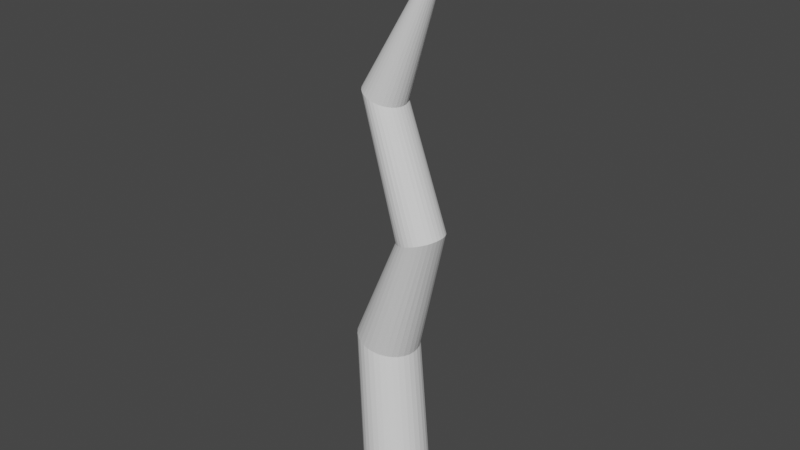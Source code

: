 # Source: branches.blend  (saved by Blender 3.1.7; exported with 4.5.12 LTS)
import bpy
from mathutils import Matrix  # noqa: F401  (used for matrix-valued properties, if any)

bpy.ops.wm.read_factory_settings(use_empty=True)
scene = bpy.context.scene
scene.name = 'Scene'

# ---- world
world_world = bpy.data.worlds.new('World'); scene.world = world_world
world_world.use_nodes = True; world_world.node_tree.nodes.clear()
_N = world_world.node_tree.nodes; _L = world_world.node_tree.links
n0 = _N.new('ShaderNodeOutputWorld'); n0.name = 'World Output'; n0.location = (300, 300)
n1 = _N.new('ShaderNodeBackground'); n1.name = 'Background'; n1.location = (10, 300)
n1.inputs[0].default_value = (0.05088, 0.05088, 0.05088, 1.0)
_L.new(n1.outputs[0], n0.inputs[0])
n0.is_active_output = True
world_world.color = (0.05088, 0.05088, 0.05088)
world_world.use_sun_shadow = False
world_world.sun_shadow_jitter_overblur = 0.0

# ---- meshes
me_cylinder = bpy.data.meshes.new('Cylinder')
me_cylinder.from_pydata([(3.542e-08, 0.2521, 0.009495), (-0.203, 0.3711, 1.298), (0.04918, 0.2472, 0.009495), (-0.1578, 0.3665, 1.288), (0.09646, 0.2329, 0.009495), (-0.1144, 0.353, 1.278), (0.14, 0.2096, 0.009495), (-0.07445, 0.3311, 1.269), (0.1782, 0.1782, 0.009495), (-0.03939, 0.3016, 1.261), (0.2096, 0.14, 0.009495), (-0.01061, 0.2656, 1.255), (0.2329, 0.09646, 0.009495), (0.01077, 0.2246, 1.25), (0.2472, 0.04918, 0.009495), (0.02393, 0.1801, 1.247), (0.2521, -2.661e-08, 0.009495), (0.02838, 0.1339, 1.246), (0.2472, -0.04918, 0.009495), (0.02393, 0.08758, 1.247), (0.2329, -0.09646, 0.009495), (0.01077, 0.04309, 1.25), (0.2096, -0.14, 0.009495), (-0.01061, 0.002078, 1.255), (0.1782, -0.1782, 0.009495), (-0.03939, -0.03387, 1.261), (0.14, -0.2096, 0.009495), (-0.07445, -0.06336, 1.269), (0.09646, -0.2329, 0.009495), (-0.1144, -0.08528, 1.278), (0.04918, -0.2472, 0.009495), (-0.1578, -0.09878, 1.288), (1.338e-08, -0.2521, 0.009495), (-0.203, -0.1033, 1.298), (-0.04918, -0.2472, 0.009495), (-0.2481, -0.09878, 1.309), (-0.09646, -0.2329, 0.009495), (-0.2915, -0.08528, 1.318), (-0.14, -0.2096, 0.009495), (-0.3315, -0.06336, 1.327), (-0.1782, -0.1782, 0.009495), (-0.3666, -0.03387, 1.335), (-0.2096, -0.14, 0.009495), (-0.3954, 0.002078, 1.342), (-0.2329, -0.09646, 0.009495), (-0.4167, 0.04309, 1.347), (-0.2472, -0.04918, 0.009495), (-0.4299, 0.08758, 1.35), (-0.2521, -1.259e-08, 0.009495), (-0.4344, 0.1339, 1.351), (-0.2472, 0.04918, 0.009495), (-0.4299, 0.1801, 1.35), (-0.2329, 0.09646, 0.009495), (-0.4167, 0.2246, 1.347), (-0.2096, 0.14, 0.009495), (-0.3954, 0.2656, 1.342), (-0.1782, 0.1782, 0.009495), (-0.3666, 0.3016, 1.335), (-0.14, 0.2096, 0.009495), (-0.3315, 0.3311, 1.327), (-0.09646, 0.2329, 0.009495), (-0.2915, 0.353, 1.318), (-0.04918, 0.2472, 0.009495), (-0.2481, 0.3665, 1.309), (0.1924, 0.1759, 2.295), (0.2251, 0.1726, 2.304), (0.2565, 0.1627, 2.312), (0.2855, 0.1467, 2.32), (0.3109, 0.1251, 2.327), (0.3317, 0.09882, 2.332), (0.3472, 0.06883, 2.337), (0.3567, 0.03628, 2.339), (0.3599, 0.002434, 2.34), (0.3567, -0.03141, 2.339), (0.3472, -0.06396, 2.337), (0.3317, -0.09395, 2.332), (0.3109, -0.1202, 2.327), (0.2855, -0.1418, 2.32), (0.2565, -0.1579, 2.312), (0.2251, -0.1677, 2.304), (0.1924, -0.1711, 2.295), (0.1597, -0.1677, 2.286), (0.1283, -0.1579, 2.278), (0.09933, -0.1418, 2.27), (0.07394, -0.1202, 2.263), (0.0531, -0.09395, 2.257), (0.03762, -0.06396, 2.253), (0.02809, -0.03141, 2.251), (0.02487, 0.002434, 2.25), (0.02809, 0.03628, 2.251), (0.03762, 0.06883, 2.253), (0.0531, 0.09882, 2.257), (0.07394, 0.1251, 2.263), (0.09933, 0.1467, 2.27), (0.1283, 0.1627, 2.278), (0.1597, 0.1726, 2.286), (-0.1587, 0.2157, 3.221), (-0.1289, 0.2126, 3.212), (-0.1003, 0.2035, 3.202), (-0.07388, 0.1886, 3.193), (-0.05075, 0.1686, 3.186), (-0.03177, 0.1443, 3.18), (-0.01767, 0.1165, 3.175), (-0.008981, 0.08635, 3.172), (-0.006048, 0.055, 3.171), (-0.008981, 0.02365, 3.172), (-0.01767, -0.006491, 3.175), (-0.03177, -0.03427, 3.18), (-0.05075, -0.05862, 3.186), (-0.07388, -0.07861, 3.193), (-0.1003, -0.09346, 3.202), (-0.1289, -0.1026, 3.212), (-0.1587, -0.1057, 3.221), (-0.1885, -0.1026, 3.231), (-0.2171, -0.09346, 3.241), (-0.2435, -0.07861, 3.249), (-0.2666, -0.05862, 3.257), (-0.2856, -0.03427, 3.263), (-0.2997, -0.006491, 3.268), (-0.3084, 0.02365, 3.271), (-0.3113, 0.055, 3.272), (-0.3084, 0.08635, 3.271), (-0.2997, 0.1165, 3.268), (-0.2856, 0.1443, 3.263), (-0.2666, 0.1686, 3.257), (-0.2435, 0.1886, 3.249), (-0.2171, 0.2035, 3.241), (-0.1885, 0.2126, 3.231), (0.2181, 0.122, 4.06), (0.2307, 0.1207, 4.063), (0.2429, 0.1169, 4.066), (0.2542, 0.1107, 4.069), (0.264, 0.1023, 4.071), (0.2721, 0.0922, 4.073), (0.2781, 0.08062, 4.075), (0.2818, 0.06807, 4.076), (0.283, 0.055, 4.076), (0.2818, 0.04194, 4.076), (0.2781, 0.02938, 4.075), (0.2721, 0.01781, 4.073), (0.264, 0.007663, 4.071), (0.2542, -0.0006633, 4.069), (0.2429, -0.00685, 4.066), (0.2307, -0.01066, 4.063), (0.2181, -0.01195, 4.06), (0.2054, -0.01066, 4.057), (0.1932, -0.00685, 4.054), (0.182, -0.0006633, 4.051), (0.1721, 0.007663, 4.048), (0.164, 0.01781, 4.046), (0.158, 0.02938, 4.045), (0.1543, 0.04194, 4.044), (0.1531, 0.055, 4.044), (0.1543, 0.06807, 4.044), (0.158, 0.08062, 4.045), (0.164, 0.0922, 4.046), (0.1721, 0.1023, 4.048), (0.182, 0.1107, 4.051), (0.1932, 0.1169, 4.054), (0.2054, 0.1207, 4.057), (-0.3283, 0.07691, 4.582)], [], [(0, 1, 3, 2), (2, 3, 5, 4), (4, 5, 7, 6), (6, 7, 9, 8), (8, 9, 11, 10), (10, 11, 13, 12), (12, 13, 15, 14), (14, 15, 17, 16), (16, 17, 19, 18), (18, 19, 21, 20), (20, 21, 23, 22), (22, 23, 25, 24), (24, 25, 27, 26), (26, 27, 29, 28), (28, 29, 31, 30), (30, 31, 33, 32), (32, 33, 35, 34), (34, 35, 37, 36), (36, 37, 39, 38), (38, 39, 41, 40), (40, 41, 43, 42), (42, 43, 45, 44), (44, 45, 47, 46), (46, 47, 49, 48), (48, 49, 51, 50), (50, 51, 53, 52), (52, 53, 55, 54), (54, 55, 57, 56), (56, 57, 59, 58), (58, 59, 61, 60), (17, 15, 71, 72), (60, 61, 63, 62), (62, 63, 1, 0), (0, 2, 4, 6, 8, 10, 12, 14, 16, 18, 20, 22, 24, 26, 28, 30, 32, 34, 36, 38, 40, 42, 44, 46, 48, 50, 52, 54, 56, 58, 60, 62), (86, 85, 117, 118), (35, 33, 80, 81), (53, 51, 89, 90), (9, 7, 67, 68), (27, 25, 76, 77), (45, 43, 85, 86), (63, 61, 94, 95), (19, 17, 72, 73), (37, 35, 81, 82), (55, 53, 90, 91), (11, 9, 68, 69), (29, 27, 77, 78), (47, 45, 86, 87), (3, 1, 64, 65), (1, 63, 95, 64), (21, 19, 73, 74), (39, 37, 82, 83), (57, 55, 91, 92), (13, 11, 69, 70), (31, 29, 78, 79), (49, 47, 87, 88), (5, 3, 65, 66), (23, 21, 74, 75), (41, 39, 83, 84), (59, 57, 92, 93), (15, 13, 70, 71), (33, 31, 79, 80), (51, 49, 88, 89), (7, 5, 66, 67), (25, 23, 75, 76), (43, 41, 84, 85), (61, 59, 93, 94), (121, 120, 152, 153), (73, 72, 104, 105), (87, 86, 118, 119), (74, 73, 105, 106), (88, 87, 119, 120), (75, 74, 106, 107), (89, 88, 120, 121), (76, 75, 107, 108), (90, 89, 121, 122), (77, 76, 108, 109), (91, 90, 122, 123), (78, 77, 109, 110), (65, 64, 96, 97), (92, 91, 123, 124), (79, 78, 110, 111), (66, 65, 97, 98), (93, 92, 124, 125), (80, 79, 111, 112), (67, 66, 98, 99), (94, 93, 125, 126), (81, 80, 112, 113), (68, 67, 99, 100), (95, 94, 126, 127), (82, 81, 113, 114), (69, 68, 100, 101), (64, 95, 127, 96), (83, 82, 114, 115), (70, 69, 101, 102), (84, 83, 115, 116), (71, 70, 102, 103), (85, 84, 116, 117), (72, 71, 103, 104), (108, 107, 139, 140), (122, 121, 153, 154), (109, 108, 140, 141), (123, 122, 154, 155), (110, 109, 141, 142), (97, 96, 128, 129), (124, 123, 155, 156), (111, 110, 142, 143), (98, 97, 129, 130), (125, 124, 156, 157), (112, 111, 143, 144), (99, 98, 130, 131), (126, 125, 157, 158), (113, 112, 144, 145), (100, 99, 131, 132), (127, 126, 158, 159), (114, 113, 145, 146), (101, 100, 132, 133), (96, 127, 159, 128), (115, 114, 146, 147), (102, 101, 133, 134), (116, 115, 147, 148), (103, 102, 134, 135), (117, 116, 148, 149), (104, 103, 135, 136), (118, 117, 149, 150), (105, 104, 136, 137), (119, 118, 150, 151), (106, 105, 137, 138), (120, 119, 151, 152), (107, 106, 138, 139), (128, 160, 129), (129, 160, 130), (130, 160, 131), (131, 160, 132), (132, 160, 133), (133, 160, 134), (134, 160, 135), (135, 160, 136), (138, 160, 139), (160, 138, 137, 136), (139, 160, 140), (140, 160, 141), (141, 160, 142), (142, 160, 143), (143, 160, 144), (144, 160, 145), (145, 160, 146), (146, 160, 147), (147, 160, 148), (148, 160, 149), (149, 160, 150), (150, 160, 151), (151, 160, 152), (152, 160, 153), (153, 160, 154), (154, 160, 155), (155, 160, 156), (156, 160, 157), (157, 160, 158), (158, 160, 159), (159, 160, 128)])
_uv = me_cylinder.uv_layers.new(name='UVMap')
_uv.uv.foreach_set('vector', [0.3429, 0.1175, 0.3774, 0.3277, 0.37, 0.3262, 0.3349, 0.1177, 0.3349, 0.1177, 0.37, 0.3262, 0.3631, 0.3248, 0.3274, 0.1179, 0.3274, 0.1179, 0.3631, 0.3248, 0.3569, 0.3235, 0.3206, 0.1182, 0.3206, 0.1182, 0.3569, 0.3235, 0.3516, 0.3225, 0.3149, 0.1185, 0.8938, 0.949, 0.8636, 0.7095, 0.872, 0.7141, 0.9028, 0.9529, 0.9028, 0.9529, 0.872, 0.7141, 0.8814, 0.7173, 0.9127, 0.9555, 0.9127, 0.9555, 0.8814, 0.7173, 0.8913, 0.7191, 0.9233, 0.9569, 0.9233, 0.9569, 0.8913, 0.7191, 0.9015, 0.7193, 0.9341, 0.957, 0.9341, 0.957, 0.9015, 0.7193, 0.9114, 0.7179, 0.9447, 0.9557, 0.9447, 0.9557, 0.9114, 0.7179, 0.9208, 0.715, 0.9547, 0.9531, 0.9547, 0.9531, 0.9208, 0.715, 0.9293, 0.7108, 0.9636, 0.9493, 0.03288, 0.9111, 0.07342, 0.6854, 0.0792, 0.6848, 0.03913, 0.9117, 0.03913, 0.9117, 0.0792, 0.6848, 0.086, 0.6839, 0.04651, 0.9123, 0.04651, 0.9123, 0.086, 0.6839, 0.09357, 0.6827, 0.05471, 0.9127, 0.05471, 0.9127, 0.09357, 0.6827, 0.1016, 0.6812, 0.06344, 0.913, 0.06344, 0.913, 0.1016, 0.6812, 0.1098, 0.6795, 0.07235, 0.9131, 0.07235, 0.9131, 0.1098, 0.6795, 0.1179, 0.6776, 0.0811, 0.9131, 0.0811, 0.9131, 0.1179, 0.6776, 0.1255, 0.6757, 0.08936, 0.9129, 0.08936, 0.9129, 0.1255, 0.6757, 0.1323, 0.6738, 0.0968, 0.9126, 0.0968, 0.9126, 0.1323, 0.6738, 0.1382, 0.672, 0.1031, 0.9122, 0.7892, 0.05063, 0.7543, 0.2864, 0.7458, 0.2851, 0.7802, 0.04781, 0.7802, 0.04781, 0.7458, 0.2851, 0.7364, 0.2843, 0.7702, 0.04589, 0.7702, 0.04589, 0.7364, 0.2843, 0.7265, 0.284, 0.7596, 0.04496, 0.7596, 0.04496, 0.7265, 0.284, 0.7163, 0.2843, 0.7488, 0.04503, 0.7488, 0.04503, 0.7163, 0.2843, 0.7064, 0.2851, 0.7382, 0.04612, 0.7382, 0.04612, 0.7064, 0.2851, 0.697, 0.2864, 0.7283, 0.04817, 0.7283, 0.04817, 0.697, 0.2864, 0.6886, 0.2882, 0.7194, 0.05111, 0.3789, 0.1175, 0.4106, 0.3348, 0.4053, 0.3337, 0.3731, 0.1174, 0.3731, 0.1174, 0.4053, 0.3337, 0.3991, 0.3323, 0.3664, 0.1173, 0.3664, 0.1173, 0.3991, 0.3323, 0.3922, 0.3308, 0.3589, 0.1173, 0.9015, 0.7193, 0.8913, 0.7191, 0.9306, 0.5791, 0.938, 0.579, 0.3589, 0.1173, 0.3922, 0.3308, 0.3848, 0.3292, 0.351, 0.1174, 0.351, 0.1174, 0.3848, 0.3292, 0.3774, 0.3277, 0.3429, 0.1175, 0.5048, 0.1384, 0.4949, 0.1343, 0.4859, 0.1283, 0.4783, 0.1207, 0.4723, 0.1117, 0.4681, 0.1017, 0.466, 0.09116, 0.466, 0.08037, 0.4681, 0.06979, 0.4723, 0.05983, 0.4783, 0.05086, 0.4859, 0.04323, 0.4949, 0.03724, 0.5048, 0.03311, 0.5154, 0.031, 0.5262, 0.031, 0.5368, 0.03311, 0.5467, 0.03724, 0.5557, 0.04323, 0.5633, 0.05086, 0.5693, 0.05983, 0.5734, 0.06979, 0.5756, 0.08037, 0.5756, 0.09116, 0.5734, 0.1017, 0.5693, 0.1117, 0.5633, 0.1207, 0.5557, 0.1283, 0.5467, 0.1343, 0.5368, 0.1384, 0.5262, 0.1405, 0.5154, 0.1405, 0.7709, 0.5039, 0.7777, 0.506, 0.7575, 0.6639, 0.7511, 0.6636, 0.1179, 0.6776, 0.1098, 0.6795, 0.04259, 0.501, 0.04838, 0.5025, 0.697, 0.2864, 0.7064, 0.2851, 0.7489, 0.5036, 0.742, 0.5055, 0.3516, 0.3225, 0.3569, 0.3235, 0.3036, 0.4981, 0.2998, 0.4995, 0.086, 0.6839, 0.0792, 0.6848, 0.02057, 0.4943, 0.02546, 0.4959, 0.7364, 0.2843, 0.7458, 0.2851, 0.7777, 0.506, 0.7709, 0.5039, 0.3848, 0.3292, 0.3922, 0.3308, 0.3289, 0.4906, 0.3236, 0.492, 0.9114, 0.7179, 0.9015, 0.7193, 0.938, 0.579, 0.9453, 0.5783, 0.1255, 0.6757, 0.1179, 0.6776, 0.04838, 0.5025, 0.05384, 0.5039, 0.6886, 0.2882, 0.697, 0.2864, 0.742, 0.5055, 0.7359, 0.5083, 0.872, 0.7141, 0.8636, 0.7095, 0.9103, 0.576, 0.9165, 0.5776, 0.09357, 0.6827, 0.086, 0.6839, 0.02546, 0.4959, 0.03091, 0.4976, 0.7265, 0.284, 0.7364, 0.2843, 0.7709, 0.5039, 0.7636, 0.5028, 0.37, 0.3262, 0.3774, 0.3277, 0.3183, 0.4936, 0.313, 0.4951, 0.3774, 0.3277, 0.3848, 0.3292, 0.3236, 0.492, 0.3183, 0.4936, 0.9208, 0.715, 0.9114, 0.7179, 0.9453, 0.5783, 0.9522, 0.577, 0.1323, 0.6738, 0.1255, 0.6757, 0.05384, 0.5039, 0.05876, 0.5051, 0.6815, 0.2904, 0.6886, 0.2882, 0.7359, 0.5083, 0.7307, 0.5118, 0.8814, 0.7173, 0.872, 0.7141, 0.9165, 0.5776, 0.9233, 0.5786, 0.1016, 0.6812, 0.09357, 0.6827, 0.03091, 0.4976, 0.03669, 0.4993, 0.7163, 0.2843, 0.7265, 0.284, 0.7636, 0.5028, 0.7562, 0.5027, 0.3631, 0.3248, 0.37, 0.3262, 0.313, 0.4951, 0.308, 0.4967, 0.07342, 0.6854, 0.0689, 0.6856, 0.01315, 0.4916, 0.01641, 0.4928, 0.7543, 0.2864, 0.7615, 0.2882, 0.7892, 0.5126, 0.7839, 0.5089, 0.3991, 0.3323, 0.4053, 0.3337, 0.3383, 0.4883, 0.3339, 0.4893, 0.8913, 0.7191, 0.8814, 0.7173, 0.9233, 0.5786, 0.9306, 0.5791, 0.1098, 0.6795, 0.1016, 0.6812, 0.03669, 0.4993, 0.04259, 0.501, 0.7064, 0.2851, 0.7163, 0.2843, 0.7562, 0.5027, 0.7489, 0.5036, 0.3569, 0.3235, 0.3631, 0.3248, 0.308, 0.4967, 0.3036, 0.4981, 0.0792, 0.6848, 0.07342, 0.6854, 0.01641, 0.4928, 0.02057, 0.4943, 0.7458, 0.2851, 0.7543, 0.2864, 0.7839, 0.5089, 0.7777, 0.506, 0.3922, 0.3308, 0.3991, 0.3323, 0.3339, 0.4893, 0.3289, 0.4906, 0.7308, 0.6644, 0.7375, 0.6639, 0.7489, 0.8601, 0.7461, 0.8604, 0.9453, 0.5783, 0.938, 0.579, 0.9197, 0.389, 0.9264, 0.388, 0.7636, 0.5028, 0.7709, 0.5039, 0.7511, 0.6636, 0.7444, 0.6636, 0.9522, 0.577, 0.9453, 0.5783, 0.9264, 0.388, 0.9328, 0.386, 0.7562, 0.5027, 0.7636, 0.5028, 0.7444, 0.6636, 0.7375, 0.6639, 0.9584, 0.5751, 0.9522, 0.577, 0.9328, 0.386, 0.9386, 0.3829, 0.7489, 0.5036, 0.7562, 0.5027, 0.7375, 0.6639, 0.7308, 0.6644, 0.9636, 0.5729, 0.9584, 0.5751, 0.9386, 0.3829, 0.9435, 0.3789, 0.742, 0.5055, 0.7489, 0.5036, 0.7308, 0.6644, 0.7244, 0.6651, 0.02546, 0.4959, 0.02057, 0.4943, 0.0868, 0.3394, 0.0913, 0.3384, 0.7359, 0.5083, 0.742, 0.5055, 0.7244, 0.6651, 0.7187, 0.666, 0.03091, 0.4976, 0.02546, 0.4959, 0.0913, 0.3384, 0.09631, 0.3371, 0.313, 0.4951, 0.3183, 0.4936, 0.3773, 0.6443, 0.3725, 0.6428, 0.3383, 0.4883, 0.3421, 0.4874, 0.3993, 0.6512, 0.3958, 0.6501, 0.03669, 0.4993, 0.03091, 0.4976, 0.09631, 0.3371, 0.1016, 0.3356, 0.308, 0.4967, 0.313, 0.4951, 0.3725, 0.6428, 0.3679, 0.6414, 0.3339, 0.4893, 0.3383, 0.4883, 0.3958, 0.6501, 0.3917, 0.6488, 0.04259, 0.501, 0.03669, 0.4993, 0.1016, 0.3356, 0.107, 0.3339, 0.3036, 0.4981, 0.308, 0.4967, 0.3679, 0.6414, 0.3638, 0.6401, 0.3289, 0.4906, 0.3339, 0.4893, 0.3917, 0.6488, 0.3871, 0.6473, 0.04838, 0.5025, 0.04259, 0.501, 0.107, 0.3339, 0.1124, 0.3321, 0.9103, 0.576, 0.9051, 0.5739, 0.8893, 0.3775, 0.8941, 0.3818, 0.3236, 0.492, 0.3289, 0.4906, 0.3871, 0.6473, 0.3823, 0.6458, 0.05384, 0.5039, 0.04838, 0.5025, 0.1124, 0.3321, 0.1174, 0.3303, 0.9165, 0.5776, 0.9103, 0.576, 0.8941, 0.3818, 0.8998, 0.3851, 0.3183, 0.4936, 0.3236, 0.492, 0.3823, 0.6458, 0.3773, 0.6443, 0.05876, 0.5051, 0.05384, 0.5039, 0.1174, 0.3303, 0.1219, 0.3286, 0.9233, 0.5786, 0.9165, 0.5776, 0.8998, 0.3851, 0.9061, 0.3875, 0.06295, 0.506, 0.05876, 0.5051, 0.1219, 0.3286, 0.1258, 0.3269, 0.9306, 0.5791, 0.9233, 0.5786, 0.9061, 0.3875, 0.9128, 0.3888, 0.7777, 0.506, 0.7839, 0.5089, 0.7632, 0.6644, 0.7575, 0.6639, 0.938, 0.579, 0.9306, 0.5791, 0.9128, 0.3888, 0.9197, 0.389, 0.0868, 0.3394, 0.08297, 0.3402, 0.02994, 0.1784, 0.03155, 0.1789, 0.7244, 0.6651, 0.7308, 0.6644, 0.7461, 0.8604, 0.7434, 0.8611, 0.0913, 0.3384, 0.0868, 0.3394, 0.03155, 0.1789, 0.03345, 0.1795, 0.7187, 0.666, 0.7244, 0.6651, 0.7434, 0.8611, 0.741, 0.8622, 0.09631, 0.3371, 0.0913, 0.3384, 0.03345, 0.1795, 0.03556, 0.1801, 0.3725, 0.6428, 0.3773, 0.6443, 0.3193, 0.7835, 0.3172, 0.7841, 0.7139, 0.6671, 0.7187, 0.666, 0.741, 0.8622, 0.739, 0.8635, 0.1016, 0.3356, 0.09631, 0.3371, 0.03556, 0.1801, 0.03781, 0.1808, 0.3679, 0.6414, 0.3725, 0.6428, 0.3172, 0.7841, 0.3153, 0.7847, 0.3917, 0.6488, 0.3958, 0.6501, 0.3271, 0.7816, 0.3253, 0.782, 0.107, 0.3339, 0.1016, 0.3356, 0.03781, 0.1808, 0.0401, 0.1814, 0.3638, 0.6401, 0.3679, 0.6414, 0.3153, 0.7847, 0.3136, 0.7852, 0.3871, 0.6473, 0.3917, 0.6488, 0.3253, 0.782, 0.3234, 0.7825, 0.1124, 0.3321, 0.107, 0.3339, 0.0401, 0.1814, 0.04234, 0.1819, 0.3603, 0.6391, 0.3638, 0.6401, 0.3136, 0.7852, 0.3121, 0.7857, 0.3823, 0.6458, 0.3871, 0.6473, 0.3234, 0.7825, 0.3213, 0.783, 0.1174, 0.3303, 0.1124, 0.3321, 0.04234, 0.1819, 0.04446, 0.1824, 0.3576, 0.6382, 0.3603, 0.6391, 0.3121, 0.7857, 0.3109, 0.7861, 0.3773, 0.6443, 0.3823, 0.6458, 0.3213, 0.783, 0.3193, 0.7835, 0.1219, 0.3286, 0.1174, 0.3303, 0.04446, 0.1824, 0.04637, 0.1828, 0.9061, 0.3875, 0.8998, 0.3851, 0.9183, 0.2758, 0.9209, 0.2762, 0.7632, 0.6644, 0.7681, 0.6651, 0.7616, 0.8638, 0.7596, 0.8624, 0.9128, 0.3888, 0.9061, 0.3875, 0.9209, 0.2762, 0.9238, 0.2764, 0.7575, 0.6639, 0.7632, 0.6644, 0.7596, 0.8624, 0.7572, 0.8613, 0.9197, 0.389, 0.9128, 0.3888, 0.9238, 0.2764, 0.9266, 0.2764, 0.7511, 0.6636, 0.7575, 0.6639, 0.7572, 0.8613, 0.7545, 0.8605, 0.9264, 0.388, 0.9197, 0.389, 0.9266, 0.2764, 0.9294, 0.2761, 0.7444, 0.6636, 0.7511, 0.6636, 0.7545, 0.8605, 0.7517, 0.8601, 0.9328, 0.386, 0.9264, 0.388, 0.9294, 0.2761, 0.9321, 0.2756, 0.7375, 0.6639, 0.7444, 0.6636, 0.7517, 0.8601, 0.7489, 0.8601, 0.08297, 0.3402, 0.07997, 0.3405, 0.02868, 0.178, 0.02994, 0.1784, 0.3193, 0.7835, 0.4106, 0.8678, 0.3172, 0.7841, 0.3172, 0.7841, 0.4106, 0.8678, 0.3153, 0.7847, 0.3153, 0.7847, 0.4106, 0.8678, 0.3136, 0.7852, 0.9139, 0.2743, 0.9095, 0.107, 0.9159, 0.2751, 0.9159, 0.2751, 0.9095, 0.107, 0.9183, 0.2758, 0.9183, 0.2758, 0.9095, 0.107, 0.9209, 0.2762, 0.9209, 0.2762, 0.9095, 0.107, 0.9238, 0.2764, 0.9238, 0.2764, 0.9095, 0.107, 0.9266, 0.2764, 0.9321, 0.2756, 0.9095, 0.107, 0.9345, 0.2748, 0.9095, 0.107, 0.9321, 0.2756, 0.9294, 0.2761, 0.9266, 0.2764, 0.9345, 0.2748, 0.9095, 0.107, 0.9365, 0.2739, 0.03155, 0.1789, 0.1382, 0.08691, 0.03345, 0.1795, 0.03345, 0.1795, 0.1382, 0.08691, 0.03556, 0.1801, 0.03556, 0.1801, 0.1382, 0.08691, 0.03781, 0.1808, 0.03781, 0.1808, 0.1382, 0.08691, 0.0401, 0.1814, 0.0401, 0.1814, 0.1382, 0.08691, 0.04234, 0.1819, 0.04234, 0.1819, 0.1382, 0.08691, 0.04446, 0.1824, 0.04446, 0.1824, 0.1382, 0.08691, 0.04637, 0.1828, 0.04637, 0.1828, 0.1382, 0.08691, 0.04799, 0.1832, 0.5414, 0.8304, 0.5414, 0.9406, 0.5395, 0.8324, 0.5395, 0.8324, 0.5414, 0.9406, 0.5372, 0.8341, 0.5372, 0.8341, 0.5414, 0.9406, 0.5345, 0.8352, 0.5345, 0.8352, 0.5414, 0.9406, 0.5318, 0.8359, 0.5318, 0.8359, 0.5414, 0.9406, 0.5289, 0.836, 0.5289, 0.836, 0.5414, 0.9406, 0.5261, 0.8356, 0.5261, 0.8356, 0.5414, 0.9406, 0.5234, 0.8346, 0.3285, 0.7814, 0.4106, 0.8678, 0.3271, 0.7816, 0.3271, 0.7816, 0.4106, 0.8678, 0.3253, 0.782, 0.3253, 0.782, 0.4106, 0.8678, 0.3234, 0.7825, 0.3234, 0.7825, 0.4106, 0.8678, 0.3213, 0.783, 0.3213, 0.783, 0.4106, 0.8678, 0.3193, 0.7835])
me_cylinder.use_remesh_fix_poles = True
me_cylinder.use_remesh_preserve_attributes = False
me_cylinder.update()

# ---- objects
ob_cylinder = bpy.data.objects.new('Cylinder', me_cylinder)

# ---- transforms, parenting, visibility, modifiers, constraints
ob_cylinder.location = (0.0, 0.0, 0.0)

# ---- collection membership
scene.collection.objects.link(ob_cylinder)

# ---- scene / render settings (as saved in the file)
scene.frame_start = 1; scene.frame_end = 250; scene.frame_set(1)
scene.render.engine = 'BLENDER_EEVEE_NEXT'
scene.cycles.sampling_pattern = 'TABULATED_SOBOL'
scene.cycles.use_light_tree = False
scene.view_settings.view_transform = 'Filmic'
bpy.context.view_layer.update()

# ---- added for rendering (the .blend has no active camera and no usable light): camera, sun
cam_auto = bpy.data.cameras.new('AutoCamera')
cam_auto.lens = 50.0
cam_auto.sensor_width = 36.0
cam_auto.clip_end = 1000.0
ob_auto_camera = bpy.data.objects.new('AutoCamera', cam_auto)
scene.collection.objects.link(ob_auto_camera)
ob_auto_camera.location = (4.29486, -5.13899, 5.76118)
ob_auto_camera.rotation_euler = (1.09748, -7.21219e-08, 0.694738)
scene.camera = ob_auto_camera
light_auto_sun = bpy.data.lights.new('AutoSun', 'SUN')
light_auto_sun.energy = 3.0
light_auto_sun.angle = 0.0523599
ob_auto_sun = bpy.data.objects.new('AutoSun', light_auto_sun)
scene.collection.objects.link(ob_auto_sun)
ob_auto_sun.rotation_euler = (0.872665, 0.174533, 0.523599)
bpy.context.view_layer.update()
